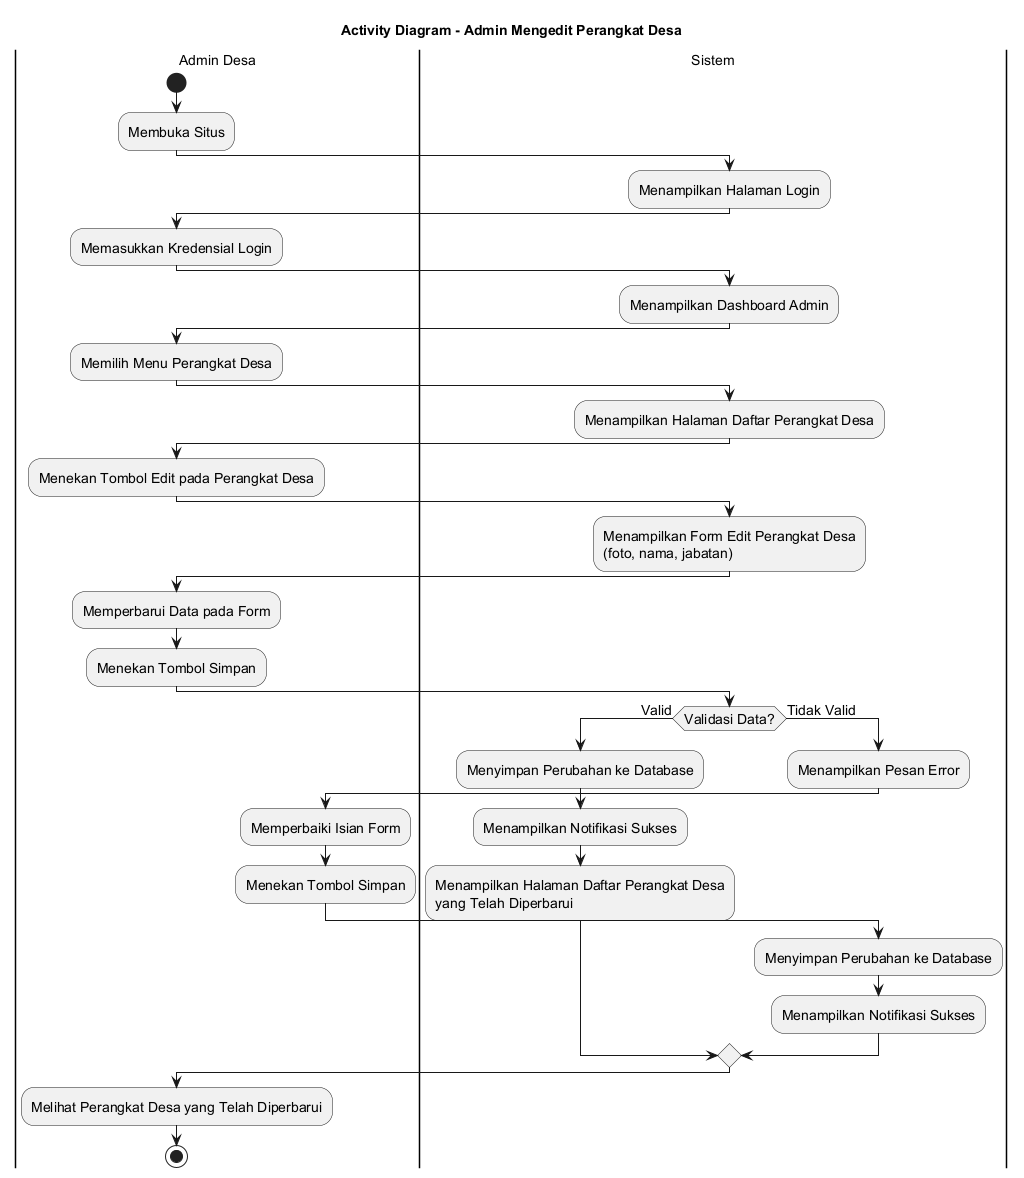

The diagram above was rendered by PlantUML. Its source (embedded in the PNG):
@startuml
skinparamlocked defaultFontSize 14
title Activity Diagram - Admin Mengedit Perangkat Desa

|Admin Desa|
start
:Membuka Situs;

|Sistem|
:Menampilkan Halaman Login;

|Admin Desa|
:Memasukkan Kredensial Login;

|Sistem|
:Menampilkan Dashboard Admin;

|Admin Desa|
:Memilih Menu Perangkat Desa;

|Sistem|
:Menampilkan Halaman Daftar Perangkat Desa;

|Admin Desa|
:Menekan Tombol Edit pada Perangkat Desa;

|Sistem|
:Menampilkan Form Edit Perangkat Desa
(foto, nama, jabatan);

|Admin Desa|
:Memperbarui Data pada Form;
:Menekan Tombol Simpan;

|Sistem|
if (Validasi Data?) then (Valid)
    :Menyimpan Perubahan ke Database;
    :Menampilkan Notifikasi Sukses;
    :Menampilkan Halaman Daftar Perangkat Desa
    yang Telah Diperbarui;
else (Tidak Valid)
    :Menampilkan Pesan Error;
    |Admin Desa|
    :Memperbaiki Isian Form;
    :Menekan Tombol Simpan;
    |Sistem|
    :Menyimpan Perubahan ke Database;
    :Menampilkan Notifikasi Sukses;
endif

|Admin Desa|
:Melihat Perangkat Desa yang Telah Diperbarui;

stop
@enduml